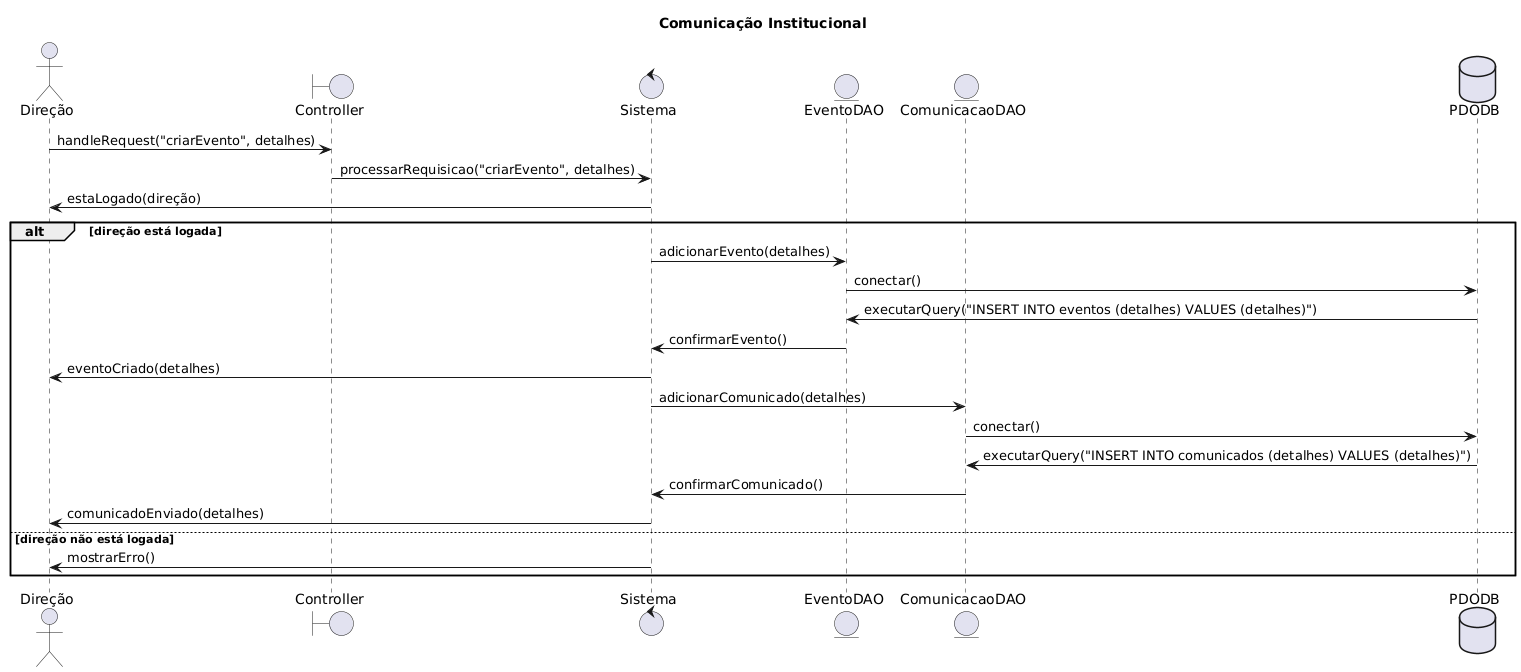

The diagram above was rendered by PlantUML. Its source (embedded in the PNG):
@startuml
title Comunicação Institucional
actor Direção
boundary Controller
control Sistema
entity EventoDAO
entity ComunicacaoDAO
database PDODB

Direção -> Controller: handleRequest("criarEvento", detalhes)
Controller -> Sistema: processarRequisicao("criarEvento", detalhes)
Sistema -> Direção: estaLogado(direção)
alt direção está logada
    Sistema -> EventoDAO: adicionarEvento(detalhes)
    EventoDAO -> PDODB: conectar()
    PDODB -> EventoDAO: executarQuery("INSERT INTO eventos (detalhes) VALUES (detalhes)")
    EventoDAO -> Sistema: confirmarEvento()
    Sistema -> Direção: eventoCriado(detalhes)
    Sistema -> ComunicacaoDAO: adicionarComunicado(detalhes)
    ComunicacaoDAO -> PDODB: conectar()
    PDODB -> ComunicacaoDAO: executarQuery("INSERT INTO comunicados (detalhes) VALUES (detalhes)")
    ComunicacaoDAO -> Sistema: confirmarComunicado()
    Sistema -> Direção: comunicadoEnviado(detalhes)
else direção não está logada
    Sistema -> Direção: mostrarErro()
end
@enduml